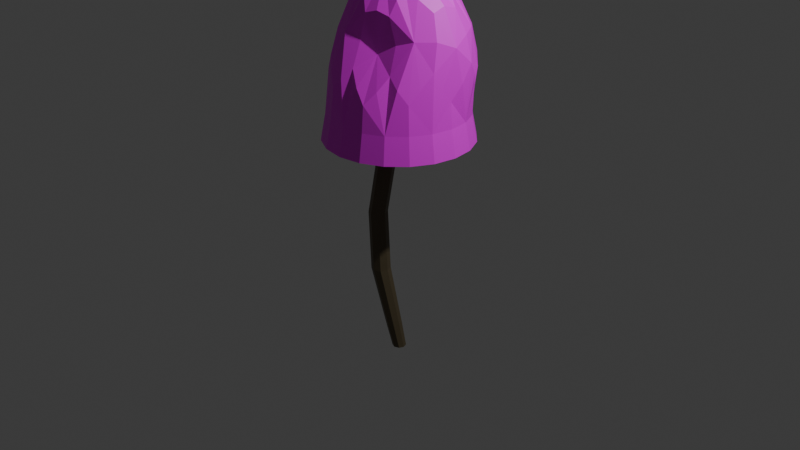 # Source: psilocybe.blend  (saved by Blender 4.5.90; exported with 4.5.12 LTS)
import bpy
from mathutils import Matrix  # noqa: F401  (used for matrix-valued properties, if any)

bpy.ops.wm.read_factory_settings(use_empty=True)
scene = bpy.context.scene
scene.name = 'Scene'

# ---- collections
col_collection = bpy.data.collections.new('Collection'); scene.collection.children.link(col_collection)

# ---- images (referenced by path relative to the original .blend; pixels are not part of the script)
import os
ASSET_DIR = os.environ.get("B2B_ASSET_DIR", "")  # directory of the original .blend (textures are referenced by path, not embedded)
HERE = os.path.dirname(os.path.abspath(__file__))  # packed textures are extracted next to this script under _unpacked/

def load_image(name, relpath, width, height, colorspace="sRGB"):
    """Load a texture the original file referenced (path relative to the .blend, or extracted next to this script)."""
    p = next((c for c in (os.path.join(HERE, relpath), os.path.join(ASSET_DIR, relpath)) if relpath and os.path.exists(c)), "")
    if p:
        img = bpy.data.images.load(p, check_existing=True)
        img.name = name
    else:  # same state as the original file: an image datablock whose file is absent (Cycles renders it pink)
        img = bpy.data.images.new(name, width, height)
        img.source = "FILE"
        img.filepath = "//" + (relpath or name)
    img.colorspace_settings.name = colorspace
    return img
img_psilocibe_foot_texture = load_image('psilocibe-foot-texture', '_unpacked/psilocibe-foot-texture.8feeca35.png', 1024, 1024, 'sRGB')
img_psillcibe_texture = load_image('psillcibe-texture', 'psillocibe-texture.png', 1024, 1024, 'sRGB')

# ---- materials (node trees are filled in below, after node groups)
mat_material_002 = bpy.data.materials.new('Material.002')
mat_material_001 = bpy.data.materials.new('Material.001')

# ---- material node trees
mat_material_002.use_nodes = True; mat_material_002.node_tree.nodes.clear()
_N = mat_material_002.node_tree.nodes; _L = mat_material_002.node_tree.links
n0 = _N.new('ShaderNodeBsdfPrincipled'); n0.name = 'Principled BSDF'; n0.location = (-200, 100)
n1 = _N.new('ShaderNodeOutputMaterial'); n1.name = 'Material Output'; n1.location = (200, 100)
n2 = _N.new('ShaderNodeTexImage'); n2.name = 'Image Texture'; n2.location = (-726, 125)
n2.image = img_psilocibe_foot_texture
_L.new(n0.outputs[0], n1.inputs[0])
_L.new(n2.outputs[0], n0.inputs[0])
n1.is_active_output = True
mat_material_001.use_nodes = True; mat_material_001.node_tree.nodes.clear()
_N = mat_material_001.node_tree.nodes; _L = mat_material_001.node_tree.links
n0 = _N.new('ShaderNodeBsdfPrincipled'); n0.name = 'Principled BSDF'; n0.location = (-200, 100)
n1 = _N.new('ShaderNodeOutputMaterial'); n1.name = 'Material Output'; n1.location = (200, 100)
n2 = _N.new('ShaderNodeTexImage'); n2.name = 'Image Texture'; n2.location = (-578, 73)
n2.image = img_psillcibe_texture
_L.new(n0.outputs[0], n1.inputs[0])
_L.new(n2.outputs[0], n0.inputs[0])
n1.is_active_output = True

# ---- world
world_world = bpy.data.worlds.new('World'); scene.world = world_world
world_world.use_nodes = True; world_world.node_tree.nodes.clear()
_N = world_world.node_tree.nodes; _L = world_world.node_tree.links
n0 = _N.new('ShaderNodeOutputWorld'); n0.name = 'World Output'; n0.location = (200, 100)
n1 = _N.new('ShaderNodeBackground'); n1.name = 'Background'; n1.location = (-200, 100)
n1.inputs[0].default_value = (0.05088, 0.05088, 0.05088, 1.0)
_L.new(n1.outputs[0], n0.inputs[0])
n0.is_active_output = True
world_world.color = (0.05088, 0.05088, 0.05088)
world_world.sun_shadow_jitter_overblur = 0.0

# ---- cameras
cam_camera = bpy.data.cameras.new('Camera')
cam_camera.clip_end = 100.0
cam_camera.ortho_scale = 7.314

# ---- lights
light_light = bpy.data.lights.new('Light', 'POINT')
light_light.energy = 1000.0
light_light.shadow_soft_size = 0.1

# ---- meshes
me_cylinder = bpy.data.meshes.new('Cylinder')
me_cylinder.from_pydata([(2.576e-10, 0.07234, -1.5), (0.0, 0.1, 1.5), (0.05115, 0.05115, -1.5), (0.07071, 0.07071, 1.5), (0.07234, -1.287e-08, -1.5), (0.1, 0.0, 1.5), (0.05115, -0.05115, -1.5), (0.07071, -0.07071, 1.5), (2.576e-10, -0.07234, -1.5), (0.0, -0.1, 1.5), (-0.05115, -0.05115, -1.5), (-0.07071, -0.07071, 1.5), (-0.07234, -1.287e-08, -1.5), (-0.1, 0.0, 1.5), (-0.05115, 0.05115, -1.5), (-0.07071, 0.07071, 1.5), (-0.2194, 0.01232, 0.04248), (-0.1488, -0.01658, 0.04868), (-0.1191, -0.0871, 0.04927), (-0.1476, -0.1579, 0.0439), (-0.2177, -0.1876, 0.03572), (-0.2883, -0.1586, 0.02952), (-0.318, -0.08813, 0.02893), (-0.2895, -0.01731, 0.0343), (-0.1102, -0.01818, -0.5928), (-0.08112, -0.08899, -0.5922), (-0.1106, -0.1601, -0.5943), (-0.1809, -0.1894, -0.5986), (-0.2516, -0.1603, -0.6017), (-0.2811, -0.08975, -0.6019), (-0.2527, -0.01921, -0.5988), (-0.182, 0.01038, -0.595), (0.005561, 0.03277, -1.232), (0.02994, -0.02628, -1.232), (0.005417, -0.08509, -1.233), (-0.05338, -0.1098, -1.234), (-0.1124, -0.08547, -1.235), (-0.1369, -0.02651, -1.235), (-0.1125, 0.03239, -1.234), (-0.05357, 0.05676, -1.234)], [], [(16, 1, 3, 17), (17, 3, 5, 18), (18, 5, 7, 19), (19, 7, 9, 20), (20, 9, 11, 21), (21, 11, 13, 22), (3, 1, 15, 13, 11, 9, 7, 5), (22, 13, 15, 23), (23, 15, 1, 16), (0, 2, 4, 6, 8, 10, 12, 14), (30, 23, 16, 31), (29, 22, 23, 30), (28, 21, 22, 29), (27, 20, 21, 28), (26, 19, 20, 27), (25, 18, 19, 26), (24, 17, 18, 25), (31, 16, 17, 24), (39, 31, 24, 32), (32, 24, 25, 33), (33, 25, 26, 34), (34, 26, 27, 35), (35, 27, 28, 36), (36, 28, 29, 37), (37, 29, 30, 38), (38, 30, 31, 39), (14, 38, 39, 0), (12, 37, 38, 14), (10, 36, 37, 12), (8, 35, 36, 10), (6, 34, 35, 8), (4, 33, 34, 6), (2, 32, 33, 4), (0, 39, 32, 2)])
_uv = me_cylinder.uv_layers.new(name='UVMap')
_uv.uv.foreach_set('vector', [0.04309, 0.4873, 0.1113, 0.0001358, 0.1293, -4.375e-08, 0.06106, 0.4851, 0.3266, 0.4774, 0.3216, 0.0003275, 0.3471, -4.225e-09, 0.3521, 0.4769, 0.1974, 0.4849, 0.1293, -5.947e-09, 0.1474, 9.083e-05, 0.2152, 0.4868, 0.2152, 0.4868, 0.1474, 9.083e-05, 0.1729, 0.0006435, 0.2405, 0.4901, 0.2405, 0.4901, 0.1729, 0.0006435, 0.1909, 0.001334, 0.2585, 0.4928, 0.278, 0.4802, 0.2687, 0.0004376, 0.2942, -1.894e-08, 0.3035, 0.4799, 0.3963, 0.06157, 0.3783, 0.04353, 0.3783, 0.01803, 0.3963, -8.558e-09, 0.4218, -9.895e-09, 0.4399, 0.01803, 0.4399, 0.04353, 0.4218, 0.06157, -8.135e-09, 0.493, 0.06777, 0.001325, 0.08583, 0.0006847, 0.0178, 0.4906, 0.0178, 0.4906, 0.08583, 0.0006847, 0.1113, 0.0001358, 0.04309, 0.4873, 0.4228, 0.09306, 0.4098, 0.1061, 0.3913, 0.1061, 0.3783, 0.09306, 0.3783, 0.07461, 0.3913, 0.06157, 0.4098, 0.06157, 0.4228, 0.07461, 0.03343, 0.7013, 0.0178, 0.4906, 0.04309, 0.4873, 0.05892, 0.6995, 0.302, 0.6902, 0.3035, 0.4799, 0.3216, 0.4796, 0.32, 0.6907, 0.2765, 0.6906, 0.278, 0.4802, 0.3035, 0.4799, 0.302, 0.6902, 0.2249, 0.701, 0.2405, 0.4901, 0.2585, 0.4928, 0.2429, 0.7027, 0.1996, 0.699, 0.2152, 0.4868, 0.2405, 0.4901, 0.2249, 0.701, 0.3602, 0.6909, 0.3521, 0.4769, 0.3702, 0.4773, 0.3783, 0.6901, 0.3347, 0.6914, 0.3266, 0.4774, 0.3521, 0.4769, 0.3602, 0.6909, 0.05892, 0.6995, 0.04309, 0.4873, 0.06106, 0.4851, 0.07732, 0.6986, 0.1089, 0.9113, 0.05892, 0.6995, 0.07732, 0.6986, 0.124, 0.9106, 0.3366, 0.9067, 0.3347, 0.6914, 0.3602, 0.6909, 0.3579, 0.9064, 0.1346, 0.9105, 0.1814, 0.6982, 0.1996, 0.699, 0.1497, 0.9111, 0.1497, 0.9111, 0.1996, 0.699, 0.2249, 0.701, 0.1709, 0.9117, 0.2703, 0.907, 0.2585, 0.6917, 0.2765, 0.6906, 0.2854, 0.9055, 0.2854, 0.9055, 0.2765, 0.6906, 0.302, 0.6902, 0.3066, 0.9052, 0.3066, 0.9052, 0.302, 0.6902, 0.32, 0.6907, 0.3216, 0.9063, 0.08769, 0.9119, 0.03343, 0.7013, 0.05892, 0.6995, 0.1089, 0.9113, 0.1109, 1.0, 0.08769, 0.9119, 0.1089, 0.9113, 0.1293, 0.9996, 0.3081, 0.9954, 0.3066, 0.9052, 0.3216, 0.9063, 0.3211, 0.9965, 0.2896, 0.9958, 0.2854, 0.9055, 0.3066, 0.9052, 0.3081, 0.9954, 0.2766, 0.9973, 0.2703, 0.907, 0.2854, 0.9055, 0.2896, 0.9958, 0.1293, 0.9995, 0.1497, 0.9111, 0.1709, 0.9117, 0.1478, 0.9999, 0.3563, 0.9967, 0.3579, 0.9064, 0.3728, 0.9057, 0.3694, 0.9956, 0.3379, 0.9969, 0.3366, 0.9067, 0.3579, 0.9064, 0.3563, 0.9967, 0.3248, 0.9962, 0.3216, 0.9065, 0.3366, 0.9067, 0.3379, 0.9969])
me_cylinder.materials.append(mat_material_002)
me_cylinder.update()
me_icosphere = bpy.data.meshes.new('Icosphere')
me_icosphere.from_pydata([(0.1281, -0.3903, 0.2429), (-0.5069, -0.3287, 0.3246), (-0.4788, 0.3449, 0.2909), (0.2769, 0.6239, 0.3226), (0.6789, 0.07059, 0.3226), (-0.0002872, 0.0001046, 1.19), (0.6776, -0.2201, -0.4306), (0.6776, 0.2201, -0.4306), (-0.0008748, -0.7121, -0.4295), (0.4188, -0.5764, -0.4306), (-0.6819, -0.2186, -0.4253), (-0.4231, -0.5748, -0.4253), (-0.4188, 0.5764, -0.4306), (-0.6784, 0.2205, -0.4295), (0.4188, 0.5764, -0.4306), (-1.043e-07, 0.7124, -0.4306), (0.4729, -0.2625, 0.3985), (-0.2016, -0.4892, 0.4133), (-0.573, 0.009208, 0.4205), (-0.1408, 0.5423, 0.4036), (0.5498, 0.3994, 0.4347), (0.07565, -0.2421, 0.9668), (0.2627, 0.004976, 0.9656), (-0.2174, -0.1466, 0.9751), (-0.2104, 0.1516, 0.9668), (0.0859, 0.2483, 0.9656), (0.7287, -0.2368, -0.7051), (0.7287, 0.2368, -0.7051), (-7.637e-08, -0.7662, -0.7051), (0.4504, -0.6199, -0.7051), (-0.7287, -0.2368, -0.7051), (-0.4504, -0.6199, -0.7051), (-0.4504, 0.6199, -0.7051), (-0.7287, 0.2368, -0.7051), (0.4504, 0.6199, -0.7051), (-7.637e-08, 0.7662, -0.7051), (0.702, 0.1405, -0.02139), (0.2863, -0.5514, -0.0498), (-0.4923, -0.4587, -0.01171), (-0.5965, 0.3015, -0.03421), (0.1226, 0.6678, -0.03385), (0.3061, -0.33, 0.3444), (-0.3704, -0.4325, 0.4051), (-0.544, 0.1886, 0.3845), (0.08536, 0.6121, 0.3965), (0.6403, 0.2397, 0.4091), (0.1211, -0.3906, 0.645), (0.1087, 1.599e-05, 1.147), (-0.3827, -0.247, 0.6777), (-0.3616, 0.2601, 0.6523), (0.2214, 0.479, 0.6805), (0.673, -0.08972, -0.03385), (0.08321, -0.6125, -0.04642), (-0.6152, -0.2895, -0.01171), (-0.4701, 0.4695, -0.0383), (0.3506, 0.6242, -0.02139), (0.6085, -0.1079, 0.3965), (-0.03868, -0.4486, 0.3512), (-0.5612, -0.17, 0.4051), (-0.3377, 0.448, 0.3697), (0.4259, 0.5349, 0.4091), (0.03292, -0.1032, 1.148), (0.524, 0.06254, 0.6805), (-0.08983, -0.06322, 1.15), (-0.08862, 0.06415, 1.148), (0.03355, 0.1034, 1.147), (0.173, 0.1257, 1.028), (0.4373, 0.2206, 0.7746), (0.3449, 0.3478, 0.7746), (-0.06582, 0.2017, 1.028), (-0.01109, 0.4116, 0.7537), (-0.1872, 0.3451, 0.7443), (-0.2175, 0.002014, 1.034), (-0.3973, 0.08404, 0.7574), (-0.4027, -0.07123, 0.7639), (-0.07102, -0.1996, 1.034), (-0.2132, -0.3321, 0.7639), (-0.05828, -0.3826, 0.7574), (0.1712, -0.1245, 1.028), (0.2693, -0.2826, 0.7444), (0.388, -0.1376, 0.7537), (0.6587, 0.3473, 0.0194), (0.5761, 0.4186, -0.4306), (0.5338, 0.5191, 0.0194), (-0.09415, 0.649, -0.01076), (-0.2201, 0.6773, -0.4306), (-0.3011, 0.5807, -0.0115), (-0.6595, 0.1116, 0.005107), (-0.7147, 0.0009569, -0.4274), (-0.6651, -0.09873, 0.01187), (-0.3207, -0.5728, 0.01187), (-0.2227, -0.6763, -0.4274), (-0.1179, -0.6251, 0.0001268), (0.4544, -0.4524, -0.01542), (0.5761, -0.4186, -0.4306), (0.5881, -0.29, -0.01075), (0.2201, 0.6773, -0.4306), (-0.5762, 0.4186, -0.4304), (-0.5811, -0.4167, -0.4245), (0.2199, -0.6772, -0.4304), (0.7121, 0.0, -0.4306), (0.6196, 0.4502, -0.7051), (-0.2367, 0.7284, -0.7051), (-0.7659, -1.863e-09, -0.7051), (-0.2367, -0.7284, -0.7051), (0.6196, -0.4502, -0.7051), (0.2367, 0.7284, -0.7051), (-0.6196, 0.4502, -0.7051), (-0.6196, -0.4502, -0.7051), (0.2367, -0.7284, -0.7051), (0.7659, -1.863e-09, -0.7051), (-0.4367, -0.5973, -0.5652), (-0.0004375, -0.7392, -0.5673), (-0.7053, -0.2277, -0.5652), (-0.7036, 0.2286, -0.5673), (-9.127e-08, 0.7393, -0.5678), (-0.4346, 0.5981, -0.5678), (0.7031, 0.2285, -0.5678), (0.4346, 0.5981, -0.5678), (0.4346, -0.5981, -0.5678), (0.7031, -0.2285, -0.5678), (0.2413, -0.349, 0.6025), (-0.3227, -0.3433, 0.6396), (-0.4413, 0.1749, 0.6214), (0.1019, 0.5116, 0.6358), (0.5443, 0.1856, 0.6466), (0.1023, 0.07435, 1.134), (0.3105, 0.2256, 0.8788), (0.3447, 0.4603, 0.6466), (-0.03927, 0.1204, 1.134), (-0.0952, 0.3137, 0.8612), (-0.2936, 0.3578, 0.6104), (-0.1282, 0.0006316, 1.136), (-0.3384, 0.004764, 0.8741), (-0.4565, -0.1592, 0.6396), (-0.04082, -0.1197, 1.136), (-0.1136, -0.3047, 0.8741), (0.007009, -0.427, 0.6128), (0.1021, -0.07428, 1.134), (0.2686, -0.187, 0.8612), (0.518, -0.06109, 0.6359), (0.6944, 0.259, 0.1468), (0.5836, 0.424, -0.1314), (0.4609, 0.5804, 0.1468), (0.03733, 0.6573, 0.1224), (-0.2092, 0.6434, -0.1468), (-0.3774, 0.5109, 0.1112), (-0.6146, 0.2037, 0.1244), (-0.6896, 0.004775, -0.1313), (-0.6299, -0.188, 0.1428), (-0.4038, -0.4992, 0.1428), (-0.2221, -0.6386, -0.1313), (-0.0349, -0.5505, 0.09955), (0.3438, -0.4393, 0.08789), (0.5471, -0.3976, -0.1468), (0.6367, -0.1676, 0.1224), (0.2183, 0.655, -0.1714), (-0.556, 0.4028, -0.1705), (-0.5729, -0.3942, -0.1502), (0.207, -0.6458, -0.1714), (0.6904, 0.005239, -0.1714), (-0.2297, -0.7023, -0.5663), (-0.6004, -0.4334, -0.5648), (-0.7403, 0.0004785, -0.5663), (-0.2284, 0.7028, -0.5678), (0.5979, 0.4344, -0.5678), (0.2283, -0.7028, -0.5678), (0.2284, 0.7028, -0.5678), (0.739, -9.313e-10, -0.5678), (-0.5979, 0.4344, -0.5678), (0.5979, -0.4344, -0.5678), (-0.00105, 0.0003828, -0.4293)], [], [(0, 41, 121, 46), (16, 79, 121, 41), (21, 46, 121, 79), (1, 42, 122, 48), (17, 76, 122, 42), (23, 48, 122, 76), (2, 43, 123, 49), (18, 73, 123, 43), (24, 49, 123, 73), (3, 44, 124, 50), (19, 70, 124, 44), (25, 50, 124, 70), (4, 45, 125, 62), (20, 67, 125, 45), (22, 62, 125, 67), (22, 66, 126, 47), (25, 65, 126, 66), (5, 47, 126, 65), (22, 67, 127, 66), (20, 68, 127, 67), (25, 66, 127, 68), (20, 60, 128, 68), (3, 50, 128, 60), (25, 68, 128, 50), (25, 69, 129, 65), (24, 64, 129, 69), (5, 65, 129, 64), (25, 70, 130, 69), (19, 71, 130, 70), (24, 69, 130, 71), (19, 59, 131, 71), (2, 49, 131, 59), (24, 71, 131, 49), (24, 72, 132, 64), (23, 63, 132, 72), (5, 64, 132, 63), (24, 73, 133, 72), (18, 74, 133, 73), (23, 72, 133, 74), (18, 58, 134, 74), (1, 48, 134, 58), (23, 74, 134, 48), (23, 75, 135, 63), (21, 61, 135, 75), (5, 63, 135, 61), (23, 76, 136, 75), (17, 77, 136, 76), (21, 75, 136, 77), (17, 57, 137, 77), (0, 46, 137, 57), (21, 77, 137, 46), (21, 78, 138, 61), (22, 47, 138, 78), (5, 61, 138, 47), (21, 79, 139, 78), (16, 80, 139, 79), (22, 78, 139, 80), (16, 56, 140, 80), (4, 62, 140, 56), (22, 80, 140, 62), (7, 81, 141, 36), (20, 45, 141, 81), (4, 36, 141, 45), (7, 82, 142, 81), (14, 83, 142, 82), (20, 81, 142, 83), (14, 55, 143, 83), (3, 60, 143, 55), (20, 83, 143, 60), (15, 84, 144, 40), (19, 44, 144, 84), (3, 40, 144, 44), (15, 85, 145, 84), (12, 86, 145, 85), (19, 84, 145, 86), (12, 54, 146, 86), (2, 59, 146, 54), (19, 86, 146, 59), (13, 87, 147, 39), (18, 43, 147, 87), (2, 39, 147, 43), (13, 88, 148, 87), (10, 89, 148, 88), (18, 87, 148, 89), (10, 53, 149, 89), (1, 58, 149, 53), (18, 89, 149, 58), (11, 90, 150, 38), (17, 42, 150, 90), (1, 38, 150, 42), (11, 91, 151, 90), (8, 92, 151, 91), (17, 90, 151, 92), (8, 52, 152, 92), (0, 57, 152, 52), (17, 92, 152, 57), (9, 93, 153, 37), (16, 41, 153, 93), (0, 37, 153, 41), (9, 94, 154, 93), (6, 95, 154, 94), (16, 93, 154, 95), (6, 51, 155, 95), (4, 56, 155, 51), (16, 95, 155, 56), (14, 96, 156, 55), (15, 40, 156, 96), (3, 55, 156, 40), (12, 97, 157, 54), (13, 39, 157, 97), (2, 54, 157, 39), (10, 98, 158, 53), (11, 38, 158, 98), (1, 53, 158, 38), (8, 99, 159, 52), (9, 37, 159, 99), (0, 52, 159, 37), (6, 100, 160, 51), (7, 36, 160, 100), (4, 51, 160, 36), (8, 91, 161, 112), (91, 11, 111, 161), (161, 111, 31, 104), (112, 161, 104, 28), (11, 98, 162, 111), (98, 10, 113, 162), (162, 113, 30, 108), (111, 162, 108, 31), (10, 88, 163, 113), (88, 13, 114, 163), (163, 114, 33, 103), (113, 163, 103, 30), (12, 85, 164, 116), (85, 15, 115, 164), (164, 115, 35, 102), (116, 164, 102, 32), (14, 82, 165, 118), (82, 7, 117, 165), (165, 117, 27, 101), (118, 165, 101, 34), (9, 99, 166, 119), (99, 8, 112, 166), (166, 112, 28, 109), (119, 166, 109, 29), (15, 96, 167, 115), (96, 14, 118, 167), (167, 118, 34, 106), (115, 167, 106, 35), (7, 100, 168, 117), (100, 6, 120, 168), (168, 120, 26, 110), (117, 168, 110, 27), (13, 97, 169, 114), (97, 12, 116, 169), (169, 116, 32, 107), (114, 169, 107, 33), (6, 94, 170, 120), (94, 9, 119, 170), (170, 119, 29, 105), (120, 170, 105, 26), (6, 100, 171, 94), (7, 82, 171, 100), (14, 96, 171, 82), (15, 85, 171, 96), (12, 97, 171, 85), (13, 88, 171, 97), (10, 98, 171, 88), (11, 91, 171, 98), (8, 99, 171, 91), (9, 94, 171, 99)])
_uv = me_icosphere.uv_layers.new(name='UVMap')
_uv.uv.foreach_set('vector', [0.1912, 0.2572, 0.143, 0.2257, 0.1678, 0.1599, 0.2032, 0.1523, 0.09603, 0.206, 0.159, 0.1179, 0.1678, 0.1599, 0.143, 0.2257, 0.2116, 0.05749, 0.2032, 0.1523, 0.1678, 0.1599, 0.159, 0.1179, 0.7289, 0.2426, 0.6982, 0.211, 0.7252, 0.1472, 0.7537, 0.1424, 0.2885, 0.2211, 0.2882, 0.1181, 0.3143, 0.1517, 0.3276, 0.2197, 0.7812, 0.0541, 0.7537, 0.1424, 0.7252, 0.1472, 0.7271, 0.1072, 0.3661, 0.2571, 0.3348, 0.2233, 0.3579, 0.1576, 0.3857, 0.1533, 0.8236, 0.2256, 0.8447, 0.126, 0.8679, 0.1657, 0.8702, 0.235, 0.4122, 0.05867, 0.3857, 0.1533, 0.3579, 0.1576, 0.36, 0.1141, 0.5842, 0.2439, 0.5335, 0.2305, 0.5269, 0.1606, 0.5542, 0.1425, 0.4693, 0.2312, 0.4881, 0.1265, 0.5269, 0.1606, 0.5335, 0.2305, 0.4967, 0.05608, 0.5542, 0.1425, 0.5269, 0.1606, 0.4881, 0.1265, 0.2257, 0.721, 0.1813, 0.6973, 0.1849, 0.6297, 0.2123, 0.6192, 0.1318, 0.6881, 0.1646, 0.5917, 0.1849, 0.6297, 0.1813, 0.6973, 0.1965, 0.5328, 0.2123, 0.6192, 0.1849, 0.6297, 0.1646, 0.5917, 0.7166, 0.6974, 0.7335, 0.6567, 0.7651, 0.6594, 0.7699, 0.678, 0.7166, 0.6165, 0.7699, 0.6436, 0.7651, 0.6594, 0.7335, 0.6567, 0.7461, 0.7479, 0.7683, 0.7674, 0.7537, 0.7815, 0.7345, 0.7751, 0.7171, 0.5349, 0.7901, 0.5544, 0.763, 0.5757, 0.7166, 0.5757, 0.1318, 0.6881, 0.1224, 0.5891, 0.1486, 0.5591, 0.1646, 0.5917, 0.7171, 0.6165, 0.7166, 0.5757, 0.763, 0.5757, 0.7901, 0.5971, 0.1318, 0.6881, 0.08341, 0.6913, 0.09385, 0.6241, 0.1224, 0.5891, 0.5842, 0.2439, 0.5542, 0.1425, 0.5845, 0.1456, 0.6138, 0.2098, 0.4967, 0.05608, 0.5735, 0.104, 0.5845, 0.1456, 0.5542, 0.1425, 0.4967, 0.05608, 0.4532, 0.04173, 0.4519, 0.007119, 0.469, 5.938e-09, 0.4122, 0.05867, 0.4342, 0.001041, 0.4519, 0.007119, 0.4532, 0.04173, 0.7461, 0.7479, 0.7345, 0.7751, 0.7166, 0.7655, 0.7166, 0.7452, 0.4967, 0.05608, 0.4881, 0.1265, 0.457, 0.09419, 0.4532, 0.04173, 0.4693, 0.2312, 0.4371, 0.1299, 0.457, 0.09419, 0.4881, 0.1265, 0.4122, 0.05867, 0.4532, 0.04173, 0.457, 0.09419, 0.4371, 0.1299, 0.4693, 0.2312, 0.4107, 0.2396, 0.4121, 0.1691, 0.4371, 0.1299, 0.3661, 0.2571, 0.3857, 0.1533, 0.4121, 0.1691, 0.4107, 0.2396, 0.4122, 0.05867, 0.4371, 0.1299, 0.4121, 0.1691, 0.3857, 0.1533, 0.861, 0.05901, 0.8223, 0.04026, 0.8211, 0.007285, 0.8371, 0.002149, 0.7812, 0.0541, 0.8029, 0.0004822, 0.8211, 0.007285, 0.8223, 0.04026, 0.7461, 0.7479, 0.7166, 0.7452, 0.7199, 0.7252, 0.7392, 0.719, 0.861, 0.05901, 0.8447, 0.126, 0.8238, 0.09051, 0.8223, 0.04026, 0.8236, 0.2256, 0.8033, 0.123, 0.8238, 0.09051, 0.8447, 0.126, 0.7812, 0.0541, 0.8223, 0.04026, 0.8238, 0.09051, 0.8033, 0.123, 0.8236, 0.2256, 0.7748, 0.2269, 0.7789, 0.1583, 0.8033, 0.123, 0.7289, 0.2426, 0.7537, 0.1424, 0.7789, 0.1583, 0.7748, 0.2269, 0.7812, 0.0541, 0.8033, 0.123, 0.7789, 0.1583, 0.7537, 0.1424, 0.7812, 0.0541, 0.7635, 0.02806, 0.786, -2.293e-08, 0.8029, 0.0004822, 0.2116, 0.05749, 0.2165, 2.27e-08, 0.2366, 0.004558, 0.248, 0.03729, 0.7461, 0.7479, 0.7392, 0.719, 0.7593, 0.7163, 0.7713, 0.7328, 0.7812, 0.0541, 0.7271, 0.1072, 0.7335, 0.07177, 0.7635, 0.02806, 0.2885, 0.2211, 0.2518, 0.123, 0.2631, 0.08693, 0.2882, 0.1181, 0.2116, 0.05749, 0.248, 0.03729, 0.2631, 0.08693, 0.2518, 0.123, 0.2885, 0.2211, 0.2416, 0.2338, 0.2347, 0.1638, 0.2518, 0.123, 0.1912, 0.2572, 0.2032, 0.1523, 0.2347, 0.1638, 0.2416, 0.2338, 0.2116, 0.05749, 0.2518, 0.123, 0.2347, 0.1638, 0.2032, 0.1523, 0.2116, 0.05749, 0.1793, 0.03255, 0.196, 0.001207, 0.2165, 2.27e-08, 0.7166, 0.6974, 0.7699, 0.678, 0.7681, 0.6949, 0.7385, 0.7163, 0.7461, 0.7479, 0.7713, 0.7328, 0.7803, 0.7511, 0.7683, 0.7674, 0.2116, 0.05749, 0.159, 0.1179, 0.1547, 0.08031, 0.1793, 0.03255, 0.09603, 0.206, 0.1173, 0.1043, 0.1547, 0.08031, 0.159, 0.1179, 0.1441, 0.03886, 0.1793, 0.03255, 0.1547, 0.08031, 0.1173, 0.1043, 0.09603, 0.206, 0.04894, 0.1946, 0.07477, 0.129, 0.1173, 0.1043, 0.2257, 0.721, 0.2123, 0.6192, 0.2407, 0.6303, 0.2605, 0.6976, 0.1441, 0.03886, 0.1173, 0.1043, 0.07477, 0.129, 0.06479, 0.1081, 0.1808, 0.9243, 0.1532, 0.8033, 0.1804, 0.7699, 0.2078, 0.8147, 0.1318, 0.6881, 0.1813, 0.6973, 0.1804, 0.7699, 0.1532, 0.8033, 0.2257, 0.721, 0.2078, 0.8147, 0.1804, 0.7699, 0.1813, 0.6973, 0.1808, 0.9243, 0.1204, 0.9217, 0.1235, 0.8416, 0.1532, 0.8033, 0.06267, 0.917, 0.09622, 0.7998, 0.1235, 0.8416, 0.1204, 0.9217, 0.1318, 0.6881, 0.1532, 0.8033, 0.1235, 0.8416, 0.09622, 0.7998, 0.06267, 0.917, 0.04741, 0.8048, 0.07382, 0.7633, 0.09622, 0.7998, 0.5842, 0.2439, 0.6138, 0.2098, 0.629, 0.2798, 0.6059, 0.3303, 0.1318, 0.6881, 0.09622, 0.7998, 0.07382, 0.7633, 0.08341, 0.6913, 0.5273, 0.4547, 0.4941, 0.3447, 0.5274, 0.3064, 0.5515, 0.3446, 0.4693, 0.2312, 0.5335, 0.2305, 0.5274, 0.3064, 0.4941, 0.3447, 0.5842, 0.2439, 0.5515, 0.3446, 0.5274, 0.3064, 0.5335, 0.2305, 0.5273, 0.4547, 0.4678, 0.4596, 0.4652, 0.3834, 0.4941, 0.3447, 0.4079, 0.4588, 0.435, 0.3468, 0.4652, 0.3834, 0.4678, 0.4596, 0.4693, 0.2312, 0.4941, 0.3447, 0.4652, 0.3834, 0.435, 0.3468, 0.4079, 0.4588, 0.3821, 0.3512, 0.4083, 0.3125, 0.435, 0.3468, 0.3661, 0.2571, 0.4107, 0.2396, 0.4083, 0.3125, 0.3821, 0.3512, 0.4693, 0.2312, 0.435, 0.3468, 0.4083, 0.3125, 0.4107, 0.2396, 0.8673, 0.458, 0.8459, 0.3416, 0.8715, 0.3082, 0.8942, 0.3496, 0.8236, 0.2256, 0.8702, 0.235, 0.8715, 0.3082, 0.8459, 0.3416, 0.9084, 0.2567, 0.8942, 0.3496, 0.8715, 0.3082, 0.8702, 0.235, 0.8673, 0.458, 0.8095, 0.4576, 0.8155, 0.3783, 0.8459, 0.3416, 0.7496, 0.4524, 0.7897, 0.3379, 0.8155, 0.3783, 0.8095, 0.4576, 0.8236, 0.2256, 0.8459, 0.3416, 0.8155, 0.3783, 0.7897, 0.3379, 0.7496, 0.4524, 0.7364, 0.3386, 0.7671, 0.3002, 0.7897, 0.3379, 0.7289, 0.2426, 0.7748, 0.2269, 0.7671, 0.3002, 0.7364, 0.3386, 0.8236, 0.2256, 0.7897, 0.3379, 0.7671, 0.3002, 0.7748, 0.2269, 0.6456, 0.4309, 0.6513, 0.3092, 0.6763, 0.2814, 0.687, 0.3284, 0.2885, 0.2211, 0.3276, 0.2197, 0.3348, 0.2931, 0.3156, 0.3325, 0.7289, 0.2426, 0.687, 0.3284, 0.6763, 0.2814, 0.6982, 0.211, 0.3313, 0.4471, 0.2872, 0.4545, 0.2916, 0.3744, 0.3156, 0.3325, 0.2325, 0.4569, 0.2669, 0.3387, 0.2916, 0.3744, 0.2872, 0.4545, 0.2885, 0.2211, 0.3156, 0.3325, 0.2916, 0.3744, 0.2669, 0.3387, 0.2325, 0.4569, 0.2127, 0.3493, 0.2422, 0.307, 0.2669, 0.3387, 0.1912, 0.2572, 0.2416, 0.2338, 0.2422, 0.307, 0.2127, 0.3493, 0.2885, 0.2211, 0.2669, 0.3387, 0.2422, 0.307, 0.2416, 0.2338, 0.1134, 0.4457, 0.1051, 0.3281, 0.1353, 0.3005, 0.1553, 0.345, 0.09603, 0.206, 0.143, 0.2257, 0.1353, 0.3005, 0.1051, 0.3281, 0.1912, 0.2572, 0.1553, 0.345, 0.1353, 0.3005, 0.143, 0.2257, 0.1134, 0.4457, 0.06047, 0.4335, 0.0735, 0.358, 0.1051, 0.3281, 0.01888, 0.4185, 0.05802, 0.3144, 0.0735, 0.358, 0.06047, 0.4335, 0.09603, 0.206, 0.1051, 0.3281, 0.0735, 0.358, 0.05802, 0.3144, 0.01888, 0.4185, 0.01998, 0.3053, 0.03934, 0.2705, 0.05802, 0.3144, 0.2257, 0.721, 0.2605, 0.6976, 0.2751, 0.772, 0.2592, 0.8157, 0.09603, 0.206, 0.05802, 0.3144, 0.03934, 0.2705, 0.04894, 0.1946, 0.06267, 0.917, 0.0134, 0.9105, 0.02158, 0.8406, 0.04741, 0.8048, 0.5273, 0.4547, 0.5515, 0.3446, 0.576, 0.3759, 0.5806, 0.4445, 0.5842, 0.2439, 0.6059, 0.3303, 0.576, 0.3759, 0.5515, 0.3446, 0.4079, 0.4588, 0.3536, 0.4523, 0.3552, 0.3833, 0.3821, 0.3512, 0.8673, 0.458, 0.8942, 0.3496, 0.9174, 0.3837, 0.9173, 0.4534, 0.3661, 0.2571, 0.3821, 0.3512, 0.3552, 0.3833, 0.3348, 0.3418, 0.7496, 0.4524, 0.6931, 0.4432, 0.7042, 0.3709, 0.7364, 0.3386, 0.6456, 0.4309, 0.687, 0.3284, 0.7042, 0.3709, 0.6931, 0.4432, 0.7289, 0.2426, 0.7364, 0.3386, 0.7042, 0.3709, 0.687, 0.3284, 0.2325, 0.4569, 0.1726, 0.4538, 0.1801, 0.384, 0.2127, 0.3493, 0.1134, 0.4457, 0.1553, 0.345, 0.1801, 0.384, 0.1726, 0.4538, 0.1912, 0.2572, 0.2127, 0.3493, 0.1801, 0.384, 0.1553, 0.345, 0.2864, 0.9218, 0.2379, 0.9243, 0.237, 0.8538, 0.2592, 0.8157, 0.1808, 0.9243, 0.2078, 0.8147, 0.237, 0.8538, 0.2379, 0.9243, 0.2257, 0.721, 0.2592, 0.8157, 0.237, 0.8538, 0.2078, 0.8147, 0.2325, 0.4569, 0.2872, 0.4545, 0.2875, 0.4926, 0.231, 0.4949, 0.2872, 0.4545, 0.3313, 0.4471, 0.333, 0.4853, 0.2875, 0.4926, 0.2875, 0.4926, 0.333, 0.4853, 0.3348, 0.5235, 0.2878, 0.5308, 0.231, 0.4949, 0.2875, 0.4926, 0.2878, 0.5308, 0.2295, 0.5328, 0.6456, 0.4309, 0.6931, 0.4432, 0.6865, 0.4811, 0.6373, 0.4682, 0.6931, 0.4432, 0.7496, 0.4524, 0.7451, 0.4906, 0.6865, 0.4811, 0.6865, 0.4811, 0.7451, 0.4906, 0.7407, 0.5288, 0.6799, 0.5191, 0.6373, 0.4682, 0.6865, 0.4811, 0.6799, 0.5191, 0.629, 0.5056, 0.7496, 0.4524, 0.8095, 0.4576, 0.8075, 0.4958, 0.7451, 0.4906, 0.8095, 0.4576, 0.8673, 0.458, 0.8677, 0.496, 0.8075, 0.4958, 0.8075, 0.4958, 0.8677, 0.496, 0.868, 0.5339, 0.8055, 0.5339, 0.7451, 0.4906, 0.8075, 0.4958, 0.8055, 0.5339, 0.7407, 0.5288, 0.4079, 0.4588, 0.4678, 0.4596, 0.469, 0.4973, 0.4069, 0.4965, 0.4678, 0.4596, 0.5273, 0.4547, 0.5308, 0.4922, 0.469, 0.4973, 0.469, 0.4973, 0.5308, 0.4922, 0.5343, 0.5297, 0.4703, 0.5349, 0.4069, 0.4965, 0.469, 0.4973, 0.4703, 0.5349, 0.4059, 0.5341, 0.06267, 0.917, 0.1204, 0.9217, 0.1177, 0.9595, 0.05783, 0.9546, 0.1204, 0.9217, 0.1808, 0.9243, 0.1804, 0.9621, 0.1177, 0.9595, 0.1177, 0.9595, 0.1804, 0.9621, 0.18, 1.0, 0.115, 0.9973, 0.05783, 0.9546, 0.1177, 0.9595, 0.115, 0.9973, 0.05299, 0.9922, 0.1134, 0.4457, 0.1726, 0.4538, 0.169, 0.4915, 0.1075, 0.4831, 0.1726, 0.4538, 0.2325, 0.4569, 0.231, 0.4949, 0.169, 0.4915, 0.169, 0.4915, 0.231, 0.4949, 0.2295, 0.5328, 0.1653, 0.5293, 0.1075, 0.4831, 0.169, 0.4915, 0.1653, 0.5293, 0.1016, 0.5205, 0.5273, 0.4547, 0.5806, 0.4445, 0.5861, 0.4816, 0.5308, 0.4922, 0.0134, 0.9105, 0.06267, 0.917, 0.05783, 0.9546, 0.006701, 0.9478, 0.006701, 0.9478, 0.05783, 0.9546, 0.05299, 0.9922, 1.416e-09, 0.9852, 0.5308, 0.4922, 0.5861, 0.4816, 0.5916, 0.5187, 0.5343, 0.5297, 0.1808, 0.9243, 0.2379, 0.9243, 0.2397, 0.9621, 0.1804, 0.9621, 0.2379, 0.9243, 0.2864, 0.9218, 0.29, 0.9596, 0.2397, 0.9621, 0.2397, 0.9621, 0.29, 0.9596, 0.2936, 0.9973, 0.2415, 1.0, 0.1804, 0.9621, 0.2397, 0.9621, 0.2415, 1.0, 0.18, 1.0, 0.8673, 0.458, 0.9173, 0.4534, 0.9196, 0.4911, 0.8677, 0.496, 0.3536, 0.4523, 0.4079, 0.4588, 0.4069, 0.4965, 0.3505, 0.4897, 0.3505, 0.4897, 0.4069, 0.4965, 0.4059, 0.5341, 0.3475, 0.5271, 0.8677, 0.496, 0.9196, 0.4911, 0.9219, 0.5287, 0.868, 0.5339, 0.01888, 0.4185, 0.06047, 0.4335, 0.0526, 0.4705, 0.009439, 0.4549, 0.06047, 0.4335, 0.1134, 0.4457, 0.1075, 0.4831, 0.0526, 0.4705, 0.0526, 0.4705, 0.1075, 0.4831, 0.1016, 0.5205, 0.04473, 0.5074, 0.009439, 0.4549, 0.0526, 0.4705, 0.04473, 0.5074, 1.043e-08, 0.4912, 0.4956, 0.9171, 0.4382, 0.8984, 0.5257, 0.7258, 0.5561, 0.9169, 0.3891, 0.863, 0.3536, 0.8141, 0.5257, 0.7258, 0.4382, 0.8984, 0.3348, 0.7566, 0.3348, 0.6962, 0.5257, 0.7258, 0.3536, 0.8141, 0.3533, 0.6386, 0.3888, 0.5897, 0.5257, 0.7258, 0.3348, 0.6962, 0.4376, 0.554, 0.4951, 0.5353, 0.5257, 0.7258, 0.3888, 0.5897, 0.5556, 0.5349, 0.6132, 0.5531, 0.5257, 0.7258, 0.4951, 0.5353, 0.6622, 0.588, 0.6978, 0.6367, 0.5257, 0.7258, 0.6132, 0.5531, 0.7166, 0.6944, 0.7166, 0.7553, 0.5257, 0.7258, 0.6978, 0.6367, 0.698, 0.8134, 0.6624, 0.8625, 0.5257, 0.7258, 0.7166, 0.7553, 0.6136, 0.8982, 0.5561, 0.9169, 0.5257, 0.7258, 0.6624, 0.8625])
me_icosphere.materials.append(mat_material_001)
me_icosphere.update()

# ---- objects
ob_light = bpy.data.objects.new('Light', light_light)
ob_camera = bpy.data.objects.new('Camera', cam_camera)
ob_empty = bpy.data.objects.new('Empty', None)
ob_cylinder = bpy.data.objects.new('Cylinder', me_cylinder)
ob_hat = bpy.data.objects.new('Hat', me_icosphere)

# ---- transforms, parenting, visibility, modifiers, constraints
ob_light.location = (4.076, 1.005, 5.904)
ob_light.rotation_euler = (0.6503, 0.05522, 1.866)
ob_light.lock_rotations_4d = False
ob_light.empty_display_type = 'ARROWS'
ob_light.color = (0.0, 0.0, 0.0, 0.0)
ob_light.lineart.crease_threshold = 0.0
ob_camera.location = (7.359, -6.926, 4.958)
ob_camera.rotation_euler = (1.109, 0.0, 0.8149)
ob_camera.lock_rotations_4d = False
ob_camera.empty_display_type = 'ARROWS'
ob_camera.color = (0.0, 0.0, 0.0, 0.0)
ob_camera.display_type = 'WIRE'
ob_camera.lineart.crease_threshold = 0.0
ob_empty.location = (-3.433, -0.1188, 0.1932)
ob_empty.rotation_euler = (1.571, 0.0, 0.0)
ob_empty.empty_display_type = 'IMAGE'
ob_empty.empty_display_size = 5.0
ob_cylinder.location = (0.0, 0.0, 0.0)
ob_hat.location = (0.0, 0.0, 1.604)

# ---- collection membership
col_collection.objects.link(ob_light)
col_collection.objects.link(ob_camera)
col_collection.objects.link(ob_empty)
col_collection.objects.link(ob_cylinder)
col_collection.objects.link(ob_hat)

# ---- scene / render settings (as saved in the file)
scene.camera = ob_camera
scene.frame_start = 1; scene.frame_end = 250; scene.frame_set(1)
scene.render.engine = 'BLENDER_EEVEE_NEXT'
bpy.context.view_layer.update()
